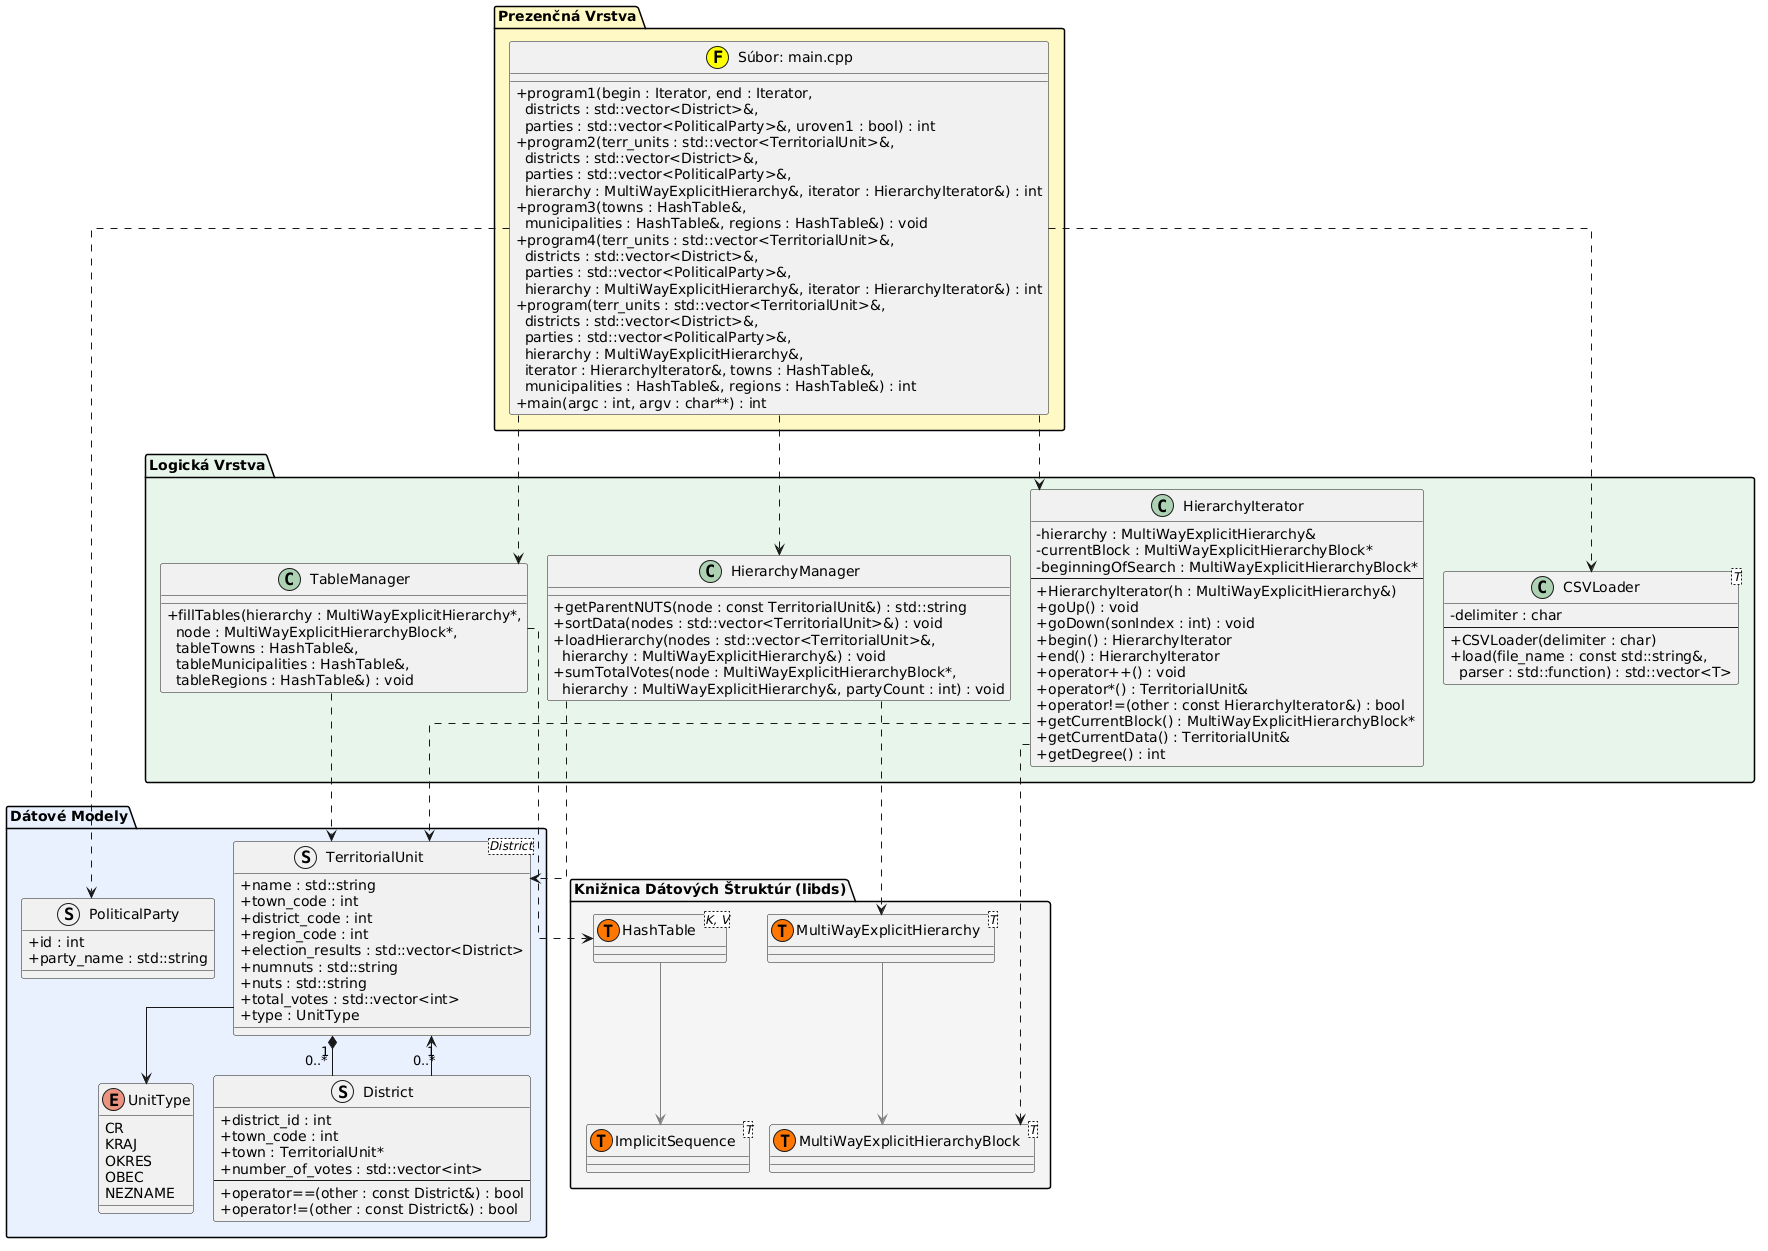

The diagram above was rendered by PlantUML. Its source (embedded in the PNG):
@startuml
skinparam classAttributeIconSize 0
skinparam linetype ortho
skinparam ranksep 40
skinparam nodesep 20

' ==========================================
' BALÍK 1: KNIŽNICA LIBDS (ÚŠ) - Úplne navrchu
' ==========================================
package "Knižnica Dátových Štruktúr (libds)" #F5F5F5 {
    class "MultiWayExplicitHierarchy<T>" as MultiWayExplicitHierarchy << (T,#FF7700) >>
    class "MultiWayExplicitHierarchyBlock<T>" as MultiWayExplicitHierarchyBlock << (T,#FF7700) >>
    class "HashTable<K, V>" as HashTable << (T,#FF7700) >>
    class "ImplicitSequence<T>" as ImplicitSequence << (T,#FF7700) >>
    
    MultiWayExplicitHierarchy -[#grey]down-> MultiWayExplicitHierarchyBlock
    HashTable -[#grey]down-> ImplicitSequence
}

' ==========================================
' BALÍK 2: JADRO A MODELY (models.hpp)
' ==========================================
package "Dátové Modely" #E8F0FE {
    enum UnitType {
        CR
        KRAJ
        OKRES
        OBEC
        NEZNAME
    }

    struct "TerritorialUnit<District>" as TerritorialUnit {
        + name : std::string
        + town_code : int
        + district_code : int
        + region_code : int
        + election_results : std::vector<District>
        + numnuts : std::string
        + nuts : std::string
        + total_votes : std::vector<int>
        + type : UnitType
    }

    struct District {
        + district_id : int
        + town_code : int
        + town : TerritorialUnit*
        + number_of_votes : std::vector<int>
        --
        + operator==(other : const District&) : bool
        + operator!=(other : const District&) : bool
    }

    struct PoliticalParty {
        + id : int
        + party_name : std::string
    }

    ' Správne a čisté modelové vzťahy
    TerritorialUnit -down-> UnitType
    TerritorialUnit "1" *-- "0..*" District
    District "0..*" --> "1" TerritorialUnit
}

' ==========================================
' BALÍK 3: LOGICKÁ VRSTVA (Manažéri & Utility)
' ==========================================
package "Logická Vrstva" #E6F4EA {
    class HierarchyManager {
        + getParentNUTS(node : const TerritorialUnit&) : std::string
        + sortData(nodes : std::vector<TerritorialUnit>&) : void
        + loadHierarchy(nodes : std::vector<TerritorialUnit>&,\n  hierarchy : MultiWayExplicitHierarchy&) : void
        + sumTotalVotes(node : MultiWayExplicitHierarchyBlock*,\n  hierarchy : MultiWayExplicitHierarchy&, partyCount : int) : void
    }

    class HierarchyIterator {
        - hierarchy : MultiWayExplicitHierarchy&
        - currentBlock : MultiWayExplicitHierarchyBlock*
        - beginningOfSearch : MultiWayExplicitHierarchyBlock*
        --
        + HierarchyIterator(h : MultiWayExplicitHierarchy&)
        + goUp() : void
        + goDown(sonIndex : int) : void
        + begin() : HierarchyIterator
        + end() : HierarchyIterator
        + operator++() : void
        + operator*() : TerritorialUnit&
        + operator!=(other : const HierarchyIterator&) : bool
        + getCurrentBlock() : MultiWayExplicitHierarchyBlock*
        + getCurrentData() : TerritorialUnit&
        + getDegree() : int
    }

    class TableManager {
        + fillTables(hierarchy : MultiWayExplicitHierarchy*,\n  node : MultiWayExplicitHierarchyBlock*,\n  tableTowns : HashTable&,\n  tableMunicipalities : HashTable&,\n  tableRegions : HashTable&) : void
    }

    class "CSVLoader<T>" as CSVLoader {
        - delimiter : char
        --
        + CSVLoader(delimiter : char)
        + load(file_name : const std::string&,\n  parser : std::function) : std::vector<T>
    }
}

' ==========================================
' BALÍK 4: PREZENČNÁ VRSTVA (main.cpp) - Úplne naspodku
' ==========================================
package "Prezenčná Vrstva" #FFF9C4 {
    class "Súbor: main.cpp" as MainFile << (F,#FFFF00) >> {
        + program1(begin : Iterator, end : Iterator,\n  districts : std::vector<District>&,\n  parties : std::vector<PoliticalParty>&, uroven1 : bool) : int
        + program2(terr_units : std::vector<TerritorialUnit>&,\n  districts : std::vector<District>&,\n  parties : std::vector<PoliticalParty>&,\n  hierarchy : MultiWayExplicitHierarchy&, iterator : HierarchyIterator&) : int
        + program3(towns : HashTable&,\n  municipalities : HashTable&, regions : HashTable&) : void
        + program4(terr_units : std::vector<TerritorialUnit>&,\n  districts : std::vector<District>&,\n  parties : std::vector<PoliticalParty>&,\n  hierarchy : MultiWayExplicitHierarchy&, iterator : HierarchyIterator&) : int
        + program(terr_units : std::vector<TerritorialUnit>&,\n  districts : std::vector<District>&,\n  parties : std::vector<PoliticalParty>&,\n  hierarchy : MultiWayExplicitHierarchy&,\n  iterator : HierarchyIterator&, towns : HashTable&,\n  municipalities : HashTable&, regions : HashTable&) : int
        + main(argc : int, argv : char**) : int
    }
}

' ==========================================
' MEDZIBALÍKOVÉ VERTIKÁLNE SMEROVANIE (Upratovanie čiar)
' ==========================================

' Prepojenia z Logickej vrstvy smerom HORE do Knižnice ÚŠ
HierarchyManager ..> MultiWayExplicitHierarchy
HierarchyIterator ..> MultiWayExplicitHierarchyBlock
TableManager ..> HashTable

' Prepojenia z Logickej vrstvy smerom do Modelov
HierarchyManager ..> TerritorialUnit
HierarchyIterator ..> TerritorialUnit
TableManager ..> TerritorialUnit

' Prepojenia z Prezenčnej vrstvy smerom HORE do Logiky a Modelov
MainFile ..> CSVLoader
MainFile ..> HierarchyManager
MainFile ..> HierarchyIterator
MainFile ..> TableManager
MainFile ..> PoliticalParty

@endum